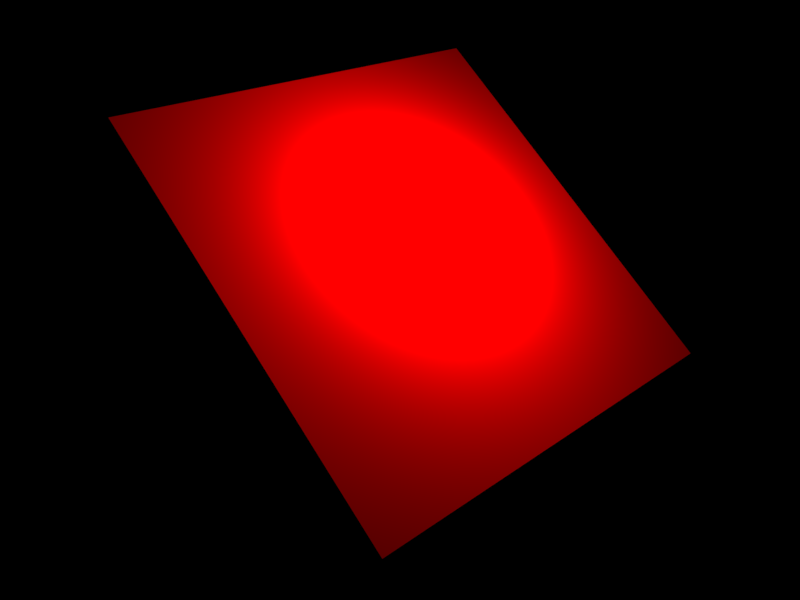 # Source: albedo1.blend  (saved by Blender 2.71.0; exported with 4.5.12 LTS)
import bpy
from mathutils import Matrix  # noqa: F401  (used for matrix-valued properties, if any)

bpy.ops.wm.read_factory_settings(use_empty=True)
scene = bpy.context.scene
scene.name = 'Scene'

# ---- collections
col_collection_1 = bpy.data.collections.new('Collection 1'); scene.collection.children.link(col_collection_1)

# ---- materials (node trees are filled in below, after node groups)
mat_red = bpy.data.materials.new('red')
mat_red.alpha_threshold = 0.0
mat_red.use_transparent_shadow = False
mat_red.diffuse_color = (0.8, 0.0, 0.0, 1.0)
mat_red.roughness = 0.5
mat_red.specular_intensity = 0.0
mat_red.line_color = (0.0, 0.0, 0.0, 1.0)

# ---- material node trees

# ---- world
world_world = bpy.data.worlds.new('World'); scene.world = world_world
world_world.color = (0.0, 0.0, 0.0)
world_world.use_sun_shadow = False
world_world.sun_shadow_jitter_overblur = 0.0
world_world.cycles.sampling_method = 'MANUAL'
world_world.cycles.sample_map_resolution = 256

# ---- cameras
cam_camera = bpy.data.cameras.new('Camera')
cam_camera.clip_end = 100.0
cam_camera.lens = 35.0
cam_camera.sensor_width = 32.0
cam_camera.sensor_height = 18.0
cam_camera.ortho_scale = 7.314
cam_camera.dof.focus_distance = 0.0
cam_camera.dof.aperture_fstop = 128.0

# ---- lights
light_lamp = bpy.data.lights.new('Lamp', 'POINT')
light_lamp.transmission_factor = 0.0
light_lamp.cutoff_distance = 30.0
light_lamp.energy = 100.0
light_lamp.shadow_buffer_clip_start = 1.001
light_lamp.shadow_soft_size = 0.1
light_lamp.shadow_maximum_resolution = 0.006
light_lamp.use_absolute_resolution = True
light_lamp.cycles.use_multiple_importance_sampling = False

# ---- meshes
me_plane = bpy.data.meshes.new('Plane')
me_plane.from_pydata([(-1.0, -1.0, 0.0), (1.0, -1.0, 0.0), (-1.0, 1.0, 0.0), (1.0, 1.0, 0.0)], [], [(0, 1, 3, 2)])
me_plane.materials.append(mat_red)
me_plane.use_remesh_preserve_volume = False
me_plane.use_remesh_preserve_attributes = False
me_plane.use_mirror_vertex_groups = False
me_plane.update()

# ---- objects
ob_plane = bpy.data.objects.new('Plane', me_plane)
ob_lamp = bpy.data.objects.new('Lamp', light_lamp)
ob_camera = bpy.data.objects.new('Camera', cam_camera)

# ---- transforms, parenting, visibility, modifiers, constraints
ob_plane.location = (0.0, 0.0, 0.0)
ob_plane.rotation_euler = (0.0, 0.6638, 0.0)
ob_plane.lineart.crease_threshold = 0.0
ob_lamp.location = (0.02653, 0.0565, 0.1873)
ob_lamp.rotation_euler = (0.6503, 0.05522, 1.866)
ob_lamp.lock_rotations_4d = False
ob_lamp.empty_display_type = 'ARROWS'
ob_lamp.color = (0.0, 0.0, 0.0, 0.0)
ob_lamp.lineart.crease_threshold = 0.0
ob_camera.location = (2.5, -2.5, 1.5)
ob_camera.rotation_euler = (1.109, 0.01082, 0.8149)
ob_camera.lock_rotations_4d = False
ob_camera.empty_display_type = 'ARROWS'
ob_camera.color = (0.0, 0.0, 0.0, 0.0)
ob_camera.display_type = 'WIRE'
ob_camera.lineart.crease_threshold = 0.0

# ---- collection membership
col_collection_1.objects.link(ob_plane)
col_collection_1.objects.link(ob_lamp)
col_collection_1.objects.link(ob_camera)

# ---- scene / render settings (as saved in the file)
scene.camera = ob_camera
scene.frame_start = 1; scene.frame_end = 250; scene.frame_set(1)
scene.render.engine = 'BLENDER_EEVEE_NEXT'
scene.render.resolution_x = 640
scene.render.resolution_y = 480
scene.render.dither_intensity = 0.0
scene.cycles.use_denoising = False
scene.cycles.samples = 10
scene.cycles.sampling_pattern = 'TABULATED_SOBOL'
scene.cycles.light_sampling_threshold = 0.0
scene.cycles.use_adaptive_sampling = False
scene.cycles.use_light_tree = False
scene.cycles.blur_glossy = 0.0
scene.cycles.volume_bounces = 1
scene.cycles.pixel_filter_type = 'GAUSSIAN'
scene.cycles.sample_clamp_indirect = 0.0
scene.view_settings.view_transform = 'Standard'
bpy.context.view_layer.update()
